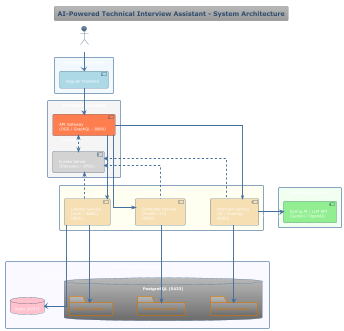

The diagram above was rendered by PlantUML. Its source (embedded in the PNG):
@startuml
!theme spacelab
skinparam componentStyle uml2
skinparam packageStyle rectangle
skinparam linetype ortho
skinparam nodesep 80
skinparam ranksep 50

title AI-Powered Technical Interview Assistant - System Architecture

' --- Actors ---
actor "Recruiter / Candidate" as User

' --- Layers ---
package "Presentation Layer" #aliceblue {
    component [Angular Frontend] as UI #lightblue
}

package "Infrastructure Layer" #whitesmoke {
    component [Eureka Server\n(Discovery - 8761)] as Eureka #lightgrey
    component [API Gateway\n(DGS / GraphQL - 8080)] as Gateway #coral
}

package "Business Logic Layer" #ivory {
    ' Sắp xếp ngang hàng
    component [Identity Service\n(Auth / RBAC)\n(8081)] as Identity #wheat
    component [Candidate Service\n(Profile / CV)\n(8082)] as Candidate #wheat
    component [Interview Service\n(JD / Scoring)\n(8083)] as Interview #wheat
}

package "Intelligence Layer" #honeydew {
    component [Spring AI / LLM API\n(Gemini / OpenAI)] as AI_Engine #lightgreen
}

package "Data Persistence Layer" #ghostwhite {
    database "Redis (6337)" as Redis #pink

    database "PostgreSQL (5433)" as DB_Server {
        folder "identity_schema" as ID_DB
        folder "candidate_schema" as CAN_DB
        folder "interview_schema" as INT_DB
    }
}

' --- Layout Positioning (Hidden lines to force side-by-side) ---
Identity -[hidden]right- Candidate
Candidate -[hidden]right- Interview
ID_DB -[hidden]right- CAN_DB
CAN_DB -[hidden]right- INT_DB

' --- Flows & Interactions ---
User --> UI
UI --> Gateway : " GraphQL Query "

' Service Discovery
Gateway <..> Eureka : " Lookup "
Identity .up.> Eureka : " Register "
Candidate .up.> Eureka : " Register "
Interview .up.> Eureka : " Register "

' API Routing
Gateway -down-> Identity
Gateway -down-> Candidate
Gateway -down-> Interview

' Special Logic
Interview -right-> AI_Engine : " Prompting "
Identity -right-> Redis : " Session Store "

' Database Mapping
Identity --down--> ID_DB : " JPA "
Candidate --down--> CAN_DB : " JPA "
Interview --down--> INT_DB : " JPA "

@enduml